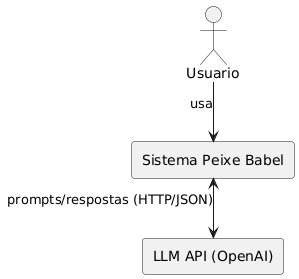

The diagram above was rendered by PlantUML. Its source (embedded in the PNG):
@startuml
' Configurações visuais para imitar sua foto (Preto e Branco)
skinparam monochrome true
skinparam shadowing false
skinparam defaultFontName Helvetica
skinparam linetype ortho

' Orientação Vertical (Top to Bottom)
top to bottom direction

' Elementos
actor "Usuario" as user

rectangle "Sistema Peixe Babel" as sistema

rectangle "LLM API (OpenAI)" as openai

' Conexões
user --> sistema : usa

sistema <--> openai : prompts/respostas (HTTP/JSON)
@enduml